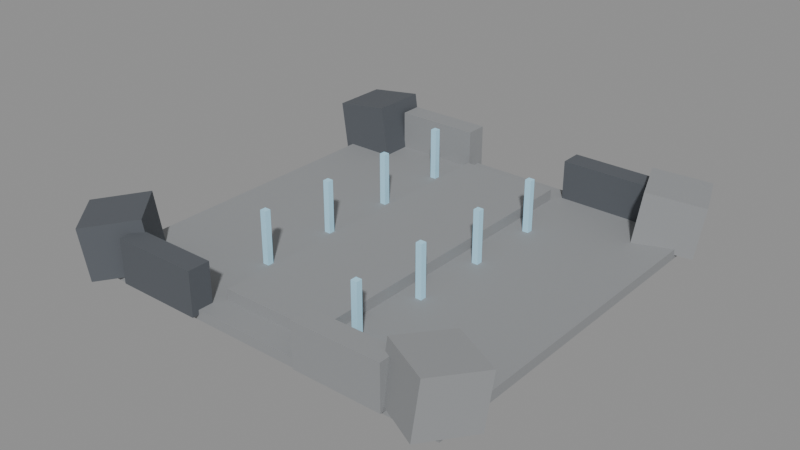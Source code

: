 # Source: DF-10.blend  (saved by Blender 5.0.118; exported with 4.5.12 LTS)
import bpy
from mathutils import Matrix  # noqa: F401  (used for matrix-valued properties, if any)

bpy.ops.wm.read_factory_settings(use_empty=True)
scene = bpy.context.scene
scene.name = 'Scene'

# ---- materials (node trees are filled in below, after node groups)
mat_magenheim_df_df_10_stone = bpy.data.materials.new('Magenheim_DF_DF-10_Stone')
mat_magenheim_df_df_10_stone.use_backface_culling = True
mat_magenheim_df_df_10_darkstone = bpy.data.materials.new('Magenheim_DF_DF-10_DarkStone')
mat_magenheim_df_df_10_darkstone.use_backface_culling = True
mat_magenheim_df_df_10_crystal = bpy.data.materials.new('Magenheim_DF_DF-10_Crystal')
mat_magenheim_df_df_10_crystal.use_backface_culling = True

# ---- material node trees
mat_magenheim_df_df_10_stone.use_nodes = True; mat_magenheim_df_df_10_stone.node_tree.nodes.clear()
_N = mat_magenheim_df_df_10_stone.node_tree.nodes; _L = mat_magenheim_df_df_10_stone.node_tree.links
n0 = _N.new('ShaderNodeBsdfPrincipled'); n0.name = 'Principled BSDF'; n0.location = (-200, 100)
n0.inputs[0].default_value = (0.29, 0.3, 0.31, 1.0)
n0.inputs[2].default_value = 0.7
n0.inputs[27].default_value = (0.0, 0.0, 0.0, 1.0)
n0.inputs[28].default_value = 1.0
n1 = _N.new('ShaderNodeOutputMaterial'); n1.name = 'Material Output'; n1.location = (200, 100)
_L.new(n0.outputs[0], n1.inputs[0])
n1.is_active_output = True
mat_magenheim_df_df_10_darkstone.use_nodes = True; mat_magenheim_df_df_10_darkstone.node_tree.nodes.clear()
_N = mat_magenheim_df_df_10_darkstone.node_tree.nodes; _L = mat_magenheim_df_df_10_darkstone.node_tree.links
n0 = _N.new('ShaderNodeBsdfPrincipled'); n0.name = 'Principled BSDF'; n0.location = (-200, 100)
n0.inputs[0].default_value = (0.095, 0.105, 0.12, 1.0)
n0.inputs[2].default_value = 0.7
n0.inputs[27].default_value = (0.0, 0.0, 0.0, 1.0)
n0.inputs[28].default_value = 1.0
n1 = _N.new('ShaderNodeOutputMaterial'); n1.name = 'Material Output'; n1.location = (200, 100)
_L.new(n0.outputs[0], n1.inputs[0])
n1.is_active_output = True
mat_magenheim_df_df_10_crystal.use_nodes = True; mat_magenheim_df_df_10_crystal.node_tree.nodes.clear()
_N = mat_magenheim_df_df_10_crystal.node_tree.nodes; _L = mat_magenheim_df_df_10_crystal.node_tree.links
n0 = _N.new('ShaderNodeBsdfPrincipled'); n0.name = 'Principled BSDF'; n0.location = (-200, 100)
n0.inputs[0].default_value = (0.34, 0.6, 0.75, 1.0)
n0.inputs[2].default_value = 0.7
n0.inputs[27].default_value = (0.0952, 0.168, 0.21, 1.0)
n0.inputs[28].default_value = 1.0
n1 = _N.new('ShaderNodeOutputMaterial'); n1.name = 'Material Output'; n1.location = (200, 100)
_L.new(n0.outputs[0], n1.inputs[0])
n1.is_active_output = True

# ---- meshes
me_districtfloor = bpy.data.meshes.new('DistrictFloor')
me_districtfloor.from_pydata([(-44.0, 44.0, -1.1), (44.0, 44.0, -1.1), (44.0, 44.0, 1.1), (-44.0, 44.0, 1.1), (-44.0, -44.0, -1.1), (44.0, -44.0, -1.1), (44.0, -44.0, 1.1), (-44.0, -44.0, 1.1)], [], [(0, 3, 2), (0, 2, 1), (4, 5, 6), (4, 6, 7), (0, 4, 7), (0, 7, 3), (1, 2, 6), (1, 6, 5), (0, 1, 5), (0, 5, 4), (3, 7, 6), (3, 6, 2)])
_uv = me_districtfloor.uv_layers.new(name='UVMap')
_uv.uv.foreach_set('vector', [0.5156, 0.4968, 0.5032, 0.4968, 0.5032, 0.003248, 0.5156, 0.4968, 0.5032, 0.003248, 0.5156, 0.003248, 0.5156, 0.5032, 0.5156, 0.9968, 0.5032, 0.9968, 0.5156, 0.5032, 0.5032, 0.9968, 0.5032, 0.5032, 0.5344, 0.003248, 0.5344, 0.4968, 0.5221, 0.4968, 0.5344, 0.003248, 0.5221, 0.4968, 0.5221, 0.003248, 0.5344, 0.9968, 0.5221, 0.9968, 0.5221, 0.5032, 0.5344, 0.9968, 0.5221, 0.5032, 0.5344, 0.5032, 0.4968, 0.003248, 0.4968, 0.4968, 0.003248, 0.4968, 0.4968, 0.003248, 0.003248, 0.4968, 0.003248, 0.003248, 0.4968, 0.9968, 0.003248, 0.9968, 0.003248, 0.5032, 0.4968, 0.9968, 0.003248, 0.5032, 0.4968, 0.5032])
me_districtfloor.materials.append(mat_magenheim_df_df_10_stone)
me_districtfloor.update()
me_boundarymass0 = bpy.data.meshes.new('BoundaryMass0')
me_boundarymass0.from_pydata([(-5.602, 6.5, -6.846), (7.272, 6.5, -5.037), (5.602, 6.5, 6.846), (-7.272, 6.5, 5.037), (-5.602, -6.5, -6.846), (7.272, -6.5, -5.037), (5.602, -6.5, 6.846), (-7.272, -6.5, 5.037)], [], [(0, 3, 2), (0, 2, 1), (4, 5, 6), (4, 6, 7), (0, 4, 7), (0, 7, 3), (1, 2, 6), (1, 6, 5), (0, 1, 5), (0, 5, 4), (3, 7, 6), (3, 6, 2)])
_uv = me_boundarymass0.uv_layers.new(name='UVMap')
_uv.uv.foreach_set('vector', [0.3114, 0.6788, 0.004852, 0.6788, 0.004852, 0.3467, 0.3114, 0.6788, 0.004852, 0.3467, 0.3114, 0.3467, 0.3212, 0.6788, 0.3212, 0.3467, 0.6277, 0.3467, 0.3212, 0.6788, 0.6277, 0.3467, 0.6277, 0.6788, 0.9951, 0.004852, 0.9951, 0.337, 0.6886, 0.337, 0.9951, 0.004852, 0.6886, 0.337, 0.6886, 0.004852, 0.9951, 0.6788, 0.6886, 0.6788, 0.6886, 0.3467, 0.9951, 0.6788, 0.6886, 0.3467, 0.9951, 0.3467, 0.004852, 0.337, 0.004852, 0.004852, 0.337, 0.004852, 0.004852, 0.337, 0.337, 0.004852, 0.337, 0.337, 0.6788, 0.337, 0.3467, 0.337, 0.3467, 0.004852, 0.6788, 0.337, 0.3467, 0.004852, 0.6788, 0.004852])
me_boundarymass0.materials.append(mat_magenheim_df_df_10_darkstone)
me_boundarymass0.update()
me_boundarymass1 = bpy.data.meshes.new('BoundaryMass1')
me_boundarymass1.from_pydata([(-9.118, 3.462, -5.037), (2.9, 8.076, -6.846), (4.459, 8.674, 5.037), (-7.559, 4.061, 6.846), (-4.459, -8.674, -5.037), (7.559, -4.061, -6.846), (9.118, -3.462, 5.037), (-2.9, -8.076, 6.846)], [], [(0, 3, 2), (0, 2, 1), (4, 5, 6), (4, 6, 7), (0, 4, 7), (0, 7, 3), (1, 2, 6), (1, 6, 5), (0, 1, 5), (0, 5, 4), (3, 7, 6), (3, 6, 2)])
_uv = me_boundarymass1.uv_layers.new(name='UVMap')
_uv.uv.foreach_set('vector', [0.004852, 0.3467, 0.3114, 0.3467, 0.3114, 0.6788, 0.004852, 0.3467, 0.3114, 0.6788, 0.004852, 0.6788, 0.9951, 0.004852, 0.9951, 0.337, 0.6886, 0.337, 0.9951, 0.004852, 0.6886, 0.337, 0.6886, 0.004852, 0.3212, 0.6788, 0.3212, 0.3467, 0.6277, 0.3467, 0.3212, 0.6788, 0.6277, 0.3467, 0.6277, 0.6788, 0.944, 0.6788, 0.6375, 0.6788, 0.6375, 0.3467, 0.944, 0.6788, 0.6375, 0.3467, 0.944, 0.3467, 0.004852, 0.004852, 0.337, 0.004852, 0.337, 0.337, 0.004852, 0.004852, 0.337, 0.337, 0.004852, 0.337, 0.3467, 0.004852, 0.6788, 0.004852, 0.6788, 0.337, 0.3467, 0.004852, 0.6788, 0.337, 0.3467, 0.337])
me_boundarymass1.materials.append(mat_magenheim_df_df_10_stone)
me_boundarymass1.update()
me_boundarymass2 = bpy.data.meshes.new('BoundaryMass2')
me_boundarymass2.from_pydata([(-8.512, 1.082, -6.846), (1.055, 9.696, -5.037), (-0.1865, 8.579, 6.846), (-9.753, -0.03533, 5.037), (0.1865, -8.579, -6.846), (9.753, 0.03533, -5.037), (8.512, -1.082, 6.846), (-1.055, -9.696, 5.037)], [], [(0, 3, 2), (0, 2, 1), (4, 5, 6), (4, 6, 7), (0, 4, 7), (0, 7, 3), (1, 2, 6), (1, 6, 5), (0, 1, 5), (0, 5, 4), (3, 7, 6), (3, 6, 2)])
_uv = me_boundarymass2.uv_layers.new(name='UVMap')
_uv.uv.foreach_set('vector', [0.6277, 0.6788, 0.3212, 0.6788, 0.3212, 0.3467, 0.6277, 0.6788, 0.3212, 0.3467, 0.6277, 0.3467, 0.6886, 0.337, 0.6886, 0.004852, 0.9951, 0.004852, 0.6886, 0.337, 0.9951, 0.004852, 0.9951, 0.337, 0.3114, 0.3467, 0.3114, 0.6788, 0.004852, 0.6788, 0.3114, 0.3467, 0.004852, 0.6788, 0.004852, 0.3467, 0.9951, 0.6788, 0.6886, 0.6788, 0.6886, 0.3467, 0.9951, 0.6788, 0.6886, 0.3467, 0.9951, 0.3467, 0.004852, 0.337, 0.004852, 0.004852, 0.337, 0.004852, 0.004852, 0.337, 0.337, 0.004852, 0.337, 0.337, 0.3467, 0.337, 0.3467, 0.004852, 0.6788, 0.004852, 0.3467, 0.337, 0.6788, 0.004852, 0.6788, 0.337])
me_boundarymass2.materials.append(mat_magenheim_df_df_10_darkstone)
me_boundarymass2.update()
me_boundarymass3 = bpy.data.meshes.new('BoundaryMass3')
me_boundarymass3.from_pydata([(-9.093, -3.528, -5.037), (-3.248, 7.942, -6.846), (-2.49, 9.43, 5.037), (-8.335, -2.04, 6.846), (2.49, -9.43, -5.037), (8.335, 2.04, -6.846), (9.093, 3.528, 5.037), (3.248, -7.942, 6.846)], [], [(0, 3, 2), (0, 2, 1), (4, 5, 6), (4, 6, 7), (0, 4, 7), (0, 7, 3), (1, 2, 6), (1, 6, 5), (0, 1, 5), (0, 5, 4), (3, 7, 6), (3, 6, 2)])
_uv = me_boundarymass3.uv_layers.new(name='UVMap')
_uv.uv.foreach_set('vector', [0.3212, 0.3467, 0.6277, 0.3467, 0.6277, 0.6788, 0.3212, 0.3467, 0.6277, 0.6788, 0.3212, 0.6788, 0.3114, 0.3467, 0.3114, 0.6788, 0.004852, 0.6788, 0.3114, 0.3467, 0.004852, 0.6788, 0.004852, 0.3467, 0.6886, 0.337, 0.6886, 0.004852, 0.9951, 0.004852, 0.6886, 0.337, 0.9951, 0.004852, 0.9951, 0.337, 0.9951, 0.6788, 0.6886, 0.6788, 0.6886, 0.3467, 0.9951, 0.6788, 0.6886, 0.3467, 0.9951, 0.3467, 0.3467, 0.004852, 0.6788, 0.004852, 0.6788, 0.337, 0.3467, 0.004852, 0.6788, 0.337, 0.3467, 0.337, 0.004852, 0.337, 0.004852, 0.004852, 0.337, 0.004852, 0.004852, 0.337, 0.337, 0.004852, 0.337, 0.337])
me_boundarymass3.materials.append(mat_magenheim_df_df_10_stone)
me_boundarymass3.update()
me_boundarynorthwest = bpy.data.meshes.new('BoundaryNorthWest')
me_boundarynorthwest.from_pydata([(-10.0, 2.5, -5.0), (10.0, 2.5, -5.0), (10.0, 2.5, 5.0), (-10.0, 2.5, 5.0), (-10.0, -2.5, -5.0), (10.0, -2.5, -5.0), (10.0, -2.5, 5.0), (-10.0, -2.5, 5.0)], [], [(0, 3, 2), (0, 2, 1), (4, 5, 6), (4, 6, 7), (0, 4, 7), (0, 7, 3), (1, 2, 6), (1, 6, 5), (0, 1, 5), (0, 5, 4), (3, 7, 6), (3, 6, 2)])
_uv = me_boundarynorthwest.uv_layers.new(name='UVMap')
_uv.uv.foreach_set('vector', [0.325, 0.645, 0.004994, 0.645, 0.004994, 0.004994, 0.325, 0.645, 0.004994, 0.004994, 0.325, 0.004994, 0.655, 0.004994, 0.655, 0.645, 0.335, 0.645, 0.655, 0.004994, 0.335, 0.645, 0.335, 0.004994, 0.165, 0.975, 0.004994, 0.975, 0.004994, 0.655, 0.165, 0.975, 0.004994, 0.655, 0.165, 0.655, 0.175, 0.975, 0.175, 0.655, 0.335, 0.655, 0.175, 0.975, 0.335, 0.655, 0.335, 0.975, 0.825, 0.004994, 0.825, 0.645, 0.665, 0.645, 0.825, 0.004994, 0.665, 0.645, 0.665, 0.004994, 0.995, 0.645, 0.835, 0.645, 0.835, 0.004994, 0.995, 0.645, 0.835, 0.004994, 0.995, 0.004994])
me_boundarynorthwest.materials.append(mat_magenheim_df_df_10_darkstone)
me_boundarynorthwest.update()
me_boundarynortheast = bpy.data.meshes.new('BoundaryNorthEast')
me_boundarynortheast.from_pydata([(-10.0, 2.5, -5.0), (10.0, 2.5, -5.0), (10.0, 2.5, 5.0), (-10.0, 2.5, 5.0), (-10.0, -2.5, -5.0), (10.0, -2.5, -5.0), (10.0, -2.5, 5.0), (-10.0, -2.5, 5.0)], [], [(0, 3, 2), (0, 2, 1), (4, 5, 6), (4, 6, 7), (0, 4, 7), (0, 7, 3), (1, 2, 6), (1, 6, 5), (0, 1, 5), (0, 5, 4), (3, 7, 6), (3, 6, 2)])
_uv = me_boundarynortheast.uv_layers.new(name='UVMap')
_uv.uv.foreach_set('vector', [0.325, 0.645, 0.004994, 0.645, 0.004994, 0.004994, 0.325, 0.645, 0.004994, 0.004994, 0.325, 0.004994, 0.655, 0.004994, 0.655, 0.645, 0.335, 0.645, 0.655, 0.004994, 0.335, 0.645, 0.335, 0.004994, 0.165, 0.975, 0.004994, 0.975, 0.004994, 0.655, 0.165, 0.975, 0.004994, 0.655, 0.165, 0.655, 0.175, 0.975, 0.175, 0.655, 0.335, 0.655, 0.175, 0.975, 0.335, 0.655, 0.335, 0.975, 0.825, 0.004994, 0.825, 0.645, 0.665, 0.645, 0.825, 0.004994, 0.665, 0.645, 0.665, 0.004994, 0.995, 0.645, 0.835, 0.645, 0.835, 0.004994, 0.995, 0.645, 0.835, 0.004994, 0.995, 0.004994])
me_boundarynortheast.materials.append(mat_magenheim_df_df_10_stone)
me_boundarynortheast.update()
me_boundarysouthwest = bpy.data.meshes.new('BoundarySouthWest')
me_boundarysouthwest.from_pydata([(-10.0, 2.5, -5.0), (10.0, 2.5, -5.0), (10.0, 2.5, 5.0), (-10.0, 2.5, 5.0), (-10.0, -2.5, -5.0), (10.0, -2.5, -5.0), (10.0, -2.5, 5.0), (-10.0, -2.5, 5.0)], [], [(0, 3, 2), (0, 2, 1), (4, 5, 6), (4, 6, 7), (0, 4, 7), (0, 7, 3), (1, 2, 6), (1, 6, 5), (0, 1, 5), (0, 5, 4), (3, 7, 6), (3, 6, 2)])
_uv = me_boundarysouthwest.uv_layers.new(name='UVMap')
_uv.uv.foreach_set('vector', [0.325, 0.645, 0.004994, 0.645, 0.004994, 0.004994, 0.325, 0.645, 0.004994, 0.004994, 0.325, 0.004994, 0.655, 0.004994, 0.655, 0.645, 0.335, 0.645, 0.655, 0.004994, 0.335, 0.645, 0.335, 0.004994, 0.165, 0.975, 0.004994, 0.975, 0.004994, 0.655, 0.165, 0.975, 0.004994, 0.655, 0.165, 0.655, 0.175, 0.975, 0.175, 0.655, 0.335, 0.655, 0.175, 0.975, 0.335, 0.655, 0.335, 0.975, 0.825, 0.004994, 0.825, 0.645, 0.665, 0.645, 0.825, 0.004994, 0.665, 0.645, 0.665, 0.004994, 0.995, 0.645, 0.835, 0.645, 0.835, 0.004994, 0.995, 0.645, 0.835, 0.004994, 0.995, 0.004994])
me_boundarysouthwest.materials.append(mat_magenheim_df_df_10_stone)
me_boundarysouthwest.update()
me_boundarysoutheast = bpy.data.meshes.new('BoundarySouthEast')
me_boundarysoutheast.from_pydata([(-10.0, 2.5, -5.0), (10.0, 2.5, -5.0), (10.0, 2.5, 5.0), (-10.0, 2.5, 5.0), (-10.0, -2.5, -5.0), (10.0, -2.5, -5.0), (10.0, -2.5, 5.0), (-10.0, -2.5, 5.0)], [], [(0, 3, 2), (0, 2, 1), (4, 5, 6), (4, 6, 7), (0, 4, 7), (0, 7, 3), (1, 2, 6), (1, 6, 5), (0, 1, 5), (0, 5, 4), (3, 7, 6), (3, 6, 2)])
_uv = me_boundarysoutheast.uv_layers.new(name='UVMap')
_uv.uv.foreach_set('vector', [0.325, 0.645, 0.004994, 0.645, 0.004994, 0.004994, 0.325, 0.645, 0.004994, 0.004994, 0.325, 0.004994, 0.655, 0.004994, 0.655, 0.645, 0.335, 0.645, 0.655, 0.004994, 0.335, 0.645, 0.335, 0.004994, 0.165, 0.975, 0.004994, 0.975, 0.004994, 0.655, 0.165, 0.975, 0.004994, 0.655, 0.165, 0.655, 0.175, 0.975, 0.175, 0.655, 0.335, 0.655, 0.175, 0.975, 0.335, 0.655, 0.335, 0.975, 0.825, 0.004994, 0.825, 0.645, 0.665, 0.645, 0.825, 0.004994, 0.665, 0.645, 0.665, 0.004994, 0.995, 0.645, 0.835, 0.645, 0.835, 0.004994, 0.995, 0.645, 0.835, 0.004994, 0.995, 0.004994])
me_boundarysoutheast.materials.append(mat_magenheim_df_df_10_darkstone)
me_boundarysoutheast.update()
me_galleryspine = bpy.data.meshes.new('GallerySpine')
me_galleryspine.from_pydata([(-11.5, 38.0, -1.5), (11.5, 38.0, -1.5), (11.5, 38.0, 1.5), (-11.5, 38.0, 1.5), (-11.5, -38.0, -1.5), (11.5, -38.0, -1.5), (11.5, -38.0, 1.5), (-11.5, -38.0, 1.5)], [], [(0, 3, 2), (0, 2, 1), (4, 5, 6), (4, 6, 7), (0, 4, 7), (0, 7, 3), (1, 2, 6), (1, 6, 5), (0, 1, 5), (0, 5, 4), (3, 7, 6), (3, 6, 2)])
_uv = me_galleryspine.uv_layers.new(name='UVMap')
_uv.uv.foreach_set('vector', [0.7558, 0.3043, 0.7167, 0.3043, 0.7167, 0.004254, 0.7558, 0.3043, 0.7167, 0.004254, 0.7558, 0.004254, 0.7558, 0.3128, 0.7558, 0.6129, 0.7167, 0.6129, 0.7558, 0.3128, 0.7167, 0.6129, 0.7167, 0.3128, 0.6605, 0.004254, 0.6605, 0.9957, 0.6214, 0.9957, 0.6605, 0.004254, 0.6214, 0.9957, 0.6214, 0.004254, 0.7082, 0.9957, 0.669, 0.9957, 0.669, 0.004254, 0.7082, 0.9957, 0.669, 0.004254, 0.7082, 0.004254, 0.3043, 0.9957, 0.004254, 0.9957, 0.004254, 0.004254, 0.3043, 0.9957, 0.004254, 0.004254, 0.3043, 0.004254, 0.3128, 0.9957, 0.3128, 0.004254, 0.6129, 0.004254, 0.3128, 0.9957, 0.6129, 0.004254, 0.6129, 0.9957])
me_galleryspine.materials.append(mat_magenheim_df_df_10_stone)
me_galleryspine.update()
me_galleryrod0 = bpy.data.meshes.new('GalleryRod0')
me_galleryrod0.from_pydata([(-0.7, 0.7, -6.0), (0.7, 0.7, -6.0), (0.7, 0.7, 6.0), (-0.7, 0.7, 6.0), (-0.7, -0.7, -6.0), (0.7, -0.7, -6.0), (0.7, -0.7, 6.0), (-0.7, -0.7, 6.0)], [], [(0, 3, 2), (0, 2, 1), (4, 5, 6), (4, 6, 7), (0, 4, 7), (0, 7, 3), (1, 2, 6), (1, 6, 5), (0, 1, 5), (0, 5, 4), (3, 7, 6), (3, 6, 2)])
_uv = me_galleryrod0.uv_layers.new(name='UVMap')
_uv.uv.foreach_set('vector', [0.2513, 0.996, 0.2513, 0.003967, 0.3671, 0.003967, 0.2513, 0.996, 0.3671, 0.003967, 0.3671, 0.996, 0.4907, 0.996, 0.375, 0.996, 0.375, 0.003967, 0.4907, 0.996, 0.375, 0.003967, 0.4907, 0.003967, 0.1197, 0.996, 0.003967, 0.996, 0.003967, 0.003967, 0.1197, 0.996, 0.003967, 0.003967, 0.1197, 0.003967, 0.1276, 0.996, 0.1276, 0.003967, 0.2434, 0.003967, 0.1276, 0.996, 0.2434, 0.003967, 0.2434, 0.996, 0.6144, 0.1197, 0.4987, 0.1197, 0.4987, 0.003967, 0.6144, 0.1197, 0.4987, 0.003967, 0.6144, 0.003967, 0.6144, 0.2434, 0.4987, 0.2434, 0.4987, 0.1276, 0.6144, 0.2434, 0.4987, 0.1276, 0.6144, 0.1276])
me_galleryrod0.materials.append(mat_magenheim_df_df_10_crystal)
me_galleryrod0.update()
me_galleryrod1 = bpy.data.meshes.new('GalleryRod1')
me_galleryrod1.from_pydata([(-0.7, 0.7, -6.0), (0.7, 0.7, -6.0), (0.7, 0.7, 6.0), (-0.7, 0.7, 6.0), (-0.7, -0.7, -6.0), (0.7, -0.7, -6.0), (0.7, -0.7, 6.0), (-0.7, -0.7, 6.0)], [], [(0, 3, 2), (0, 2, 1), (4, 5, 6), (4, 6, 7), (0, 4, 7), (0, 7, 3), (1, 2, 6), (1, 6, 5), (0, 1, 5), (0, 5, 4), (3, 7, 6), (3, 6, 2)])
_uv = me_galleryrod1.uv_layers.new(name='UVMap')
_uv.uv.foreach_set('vector', [0.2513, 0.996, 0.2513, 0.003967, 0.3671, 0.003967, 0.2513, 0.996, 0.3671, 0.003967, 0.3671, 0.996, 0.4907, 0.996, 0.375, 0.996, 0.375, 0.003967, 0.4907, 0.996, 0.375, 0.003967, 0.4907, 0.003967, 0.1197, 0.996, 0.003967, 0.996, 0.003967, 0.003967, 0.1197, 0.996, 0.003967, 0.003967, 0.1197, 0.003967, 0.1276, 0.996, 0.1276, 0.003967, 0.2434, 0.003967, 0.1276, 0.996, 0.2434, 0.003967, 0.2434, 0.996, 0.6144, 0.003967, 0.6144, 0.1197, 0.4987, 0.1197, 0.6144, 0.003967, 0.4987, 0.1197, 0.4987, 0.003967, 0.6144, 0.2434, 0.4987, 0.2434, 0.4987, 0.1276, 0.6144, 0.2434, 0.4987, 0.1276, 0.6144, 0.1276])
me_galleryrod1.materials.append(mat_magenheim_df_df_10_crystal)
me_galleryrod1.update()
me_galleryrod2 = bpy.data.meshes.new('GalleryRod2')
me_galleryrod2.from_pydata([(-0.7, 0.7, -6.0), (0.7, 0.7, -6.0), (0.7, 0.7, 6.0), (-0.7, 0.7, 6.0), (-0.7, -0.7, -6.0), (0.7, -0.7, -6.0), (0.7, -0.7, 6.0), (-0.7, -0.7, 6.0)], [], [(0, 3, 2), (0, 2, 1), (4, 5, 6), (4, 6, 7), (0, 4, 7), (0, 7, 3), (1, 2, 6), (1, 6, 5), (0, 1, 5), (0, 5, 4), (3, 7, 6), (3, 6, 2)])
_uv = me_galleryrod2.uv_layers.new(name='UVMap')
_uv.uv.foreach_set('vector', [0.003967, 0.996, 0.003967, 0.003967, 0.1197, 0.003967, 0.003967, 0.996, 0.1197, 0.003967, 0.1197, 0.996, 0.2434, 0.996, 0.1276, 0.996, 0.1276, 0.003967, 0.2434, 0.996, 0.1276, 0.003967, 0.2434, 0.003967, 0.3671, 0.996, 0.2513, 0.996, 0.2513, 0.003967, 0.3671, 0.996, 0.2513, 0.003967, 0.3671, 0.003967, 0.375, 0.996, 0.375, 0.003967, 0.4907, 0.003967, 0.375, 0.996, 0.4907, 0.003967, 0.4907, 0.996, 0.6144, 0.003967, 0.6144, 0.1197, 0.4987, 0.1197, 0.6144, 0.003967, 0.4987, 0.1197, 0.4987, 0.003967, 0.6144, 0.2434, 0.4987, 0.2434, 0.4987, 0.1276, 0.6144, 0.2434, 0.4987, 0.1276, 0.6144, 0.1276])
me_galleryrod2.materials.append(mat_magenheim_df_df_10_crystal)
me_galleryrod2.update()
me_galleryrod3 = bpy.data.meshes.new('GalleryRod3')
me_galleryrod3.from_pydata([(-0.7, 0.7, -6.0), (0.7, 0.7, -6.0), (0.7, 0.7, 6.0), (-0.7, 0.7, 6.0), (-0.7, -0.7, -6.0), (0.7, -0.7, -6.0), (0.7, -0.7, 6.0), (-0.7, -0.7, 6.0)], [], [(0, 3, 2), (0, 2, 1), (4, 5, 6), (4, 6, 7), (0, 4, 7), (0, 7, 3), (1, 2, 6), (1, 6, 5), (0, 1, 5), (0, 5, 4), (3, 7, 6), (3, 6, 2)])
_uv = me_galleryrod3.uv_layers.new(name='UVMap')
_uv.uv.foreach_set('vector', [0.003967, 0.996, 0.003967, 0.003967, 0.1197, 0.003967, 0.003967, 0.996, 0.1197, 0.003967, 0.1197, 0.996, 0.2434, 0.996, 0.1276, 0.996, 0.1276, 0.003967, 0.2434, 0.996, 0.1276, 0.003967, 0.2434, 0.003967, 0.3671, 0.996, 0.2513, 0.996, 0.2513, 0.003967, 0.3671, 0.996, 0.2513, 0.003967, 0.3671, 0.003967, 0.375, 0.996, 0.375, 0.003967, 0.4907, 0.003967, 0.375, 0.996, 0.4907, 0.003967, 0.4907, 0.996, 0.6144, 0.003967, 0.6144, 0.1197, 0.4987, 0.1197, 0.6144, 0.003967, 0.4987, 0.1197, 0.4987, 0.003967, 0.6144, 0.2434, 0.4987, 0.2434, 0.4987, 0.1276, 0.6144, 0.2434, 0.4987, 0.1276, 0.6144, 0.1276])
me_galleryrod3.materials.append(mat_magenheim_df_df_10_crystal)
me_galleryrod3.update()
me_galleryrod4 = bpy.data.meshes.new('GalleryRod4')
me_galleryrod4.from_pydata([(-0.7, 0.7, -6.0), (0.7, 0.7, -6.0), (0.7, 0.7, 6.0), (-0.7, 0.7, 6.0), (-0.7, -0.7, -6.0), (0.7, -0.7, -6.0), (0.7, -0.7, 6.0), (-0.7, -0.7, 6.0)], [], [(0, 3, 2), (0, 2, 1), (4, 5, 6), (4, 6, 7), (0, 4, 7), (0, 7, 3), (1, 2, 6), (1, 6, 5), (0, 1, 5), (0, 5, 4), (3, 7, 6), (3, 6, 2)])
_uv = me_galleryrod4.uv_layers.new(name='UVMap')
_uv.uv.foreach_set('vector', [0.003967, 0.996, 0.003967, 0.003967, 0.1197, 0.003967, 0.003967, 0.996, 0.1197, 0.003967, 0.1197, 0.996, 0.2434, 0.996, 0.1276, 0.996, 0.1276, 0.003967, 0.2434, 0.996, 0.1276, 0.003967, 0.2434, 0.003967, 0.3671, 0.996, 0.2513, 0.996, 0.2513, 0.003967, 0.3671, 0.996, 0.2513, 0.003967, 0.3671, 0.003967, 0.375, 0.996, 0.375, 0.003967, 0.4907, 0.003967, 0.375, 0.996, 0.4907, 0.003967, 0.4907, 0.996, 0.6144, 0.003967, 0.6144, 0.1197, 0.4987, 0.1197, 0.6144, 0.003967, 0.4987, 0.1197, 0.4987, 0.003967, 0.6144, 0.2434, 0.4987, 0.2434, 0.4987, 0.1276, 0.6144, 0.2434, 0.4987, 0.1276, 0.6144, 0.1276])
me_galleryrod4.materials.append(mat_magenheim_df_df_10_crystal)
me_galleryrod4.update()
me_galleryrod5 = bpy.data.meshes.new('GalleryRod5')
me_galleryrod5.from_pydata([(-0.7, 0.7, -6.0), (0.7, 0.7, -6.0), (0.7, 0.7, 6.0), (-0.7, 0.7, 6.0), (-0.7, -0.7, -6.0), (0.7, -0.7, -6.0), (0.7, -0.7, 6.0), (-0.7, -0.7, 6.0)], [], [(0, 3, 2), (0, 2, 1), (4, 5, 6), (4, 6, 7), (0, 4, 7), (0, 7, 3), (1, 2, 6), (1, 6, 5), (0, 1, 5), (0, 5, 4), (3, 7, 6), (3, 6, 2)])
_uv = me_galleryrod5.uv_layers.new(name='UVMap')
_uv.uv.foreach_set('vector', [0.003967, 0.996, 0.003967, 0.003967, 0.1197, 0.003967, 0.003967, 0.996, 0.1197, 0.003967, 0.1197, 0.996, 0.2434, 0.996, 0.1276, 0.996, 0.1276, 0.003967, 0.2434, 0.996, 0.1276, 0.003967, 0.2434, 0.003967, 0.3671, 0.996, 0.2513, 0.996, 0.2513, 0.003967, 0.3671, 0.996, 0.2513, 0.003967, 0.3671, 0.003967, 0.375, 0.996, 0.375, 0.003967, 0.4907, 0.003967, 0.375, 0.996, 0.4907, 0.003967, 0.4907, 0.996, 0.6144, 0.1276, 0.6144, 0.2434, 0.4987, 0.2434, 0.6144, 0.1276, 0.4987, 0.2434, 0.4987, 0.1276, 0.6144, 0.1197, 0.4987, 0.1197, 0.4987, 0.003967, 0.6144, 0.1197, 0.4987, 0.003967, 0.6144, 0.003967])
me_galleryrod5.materials.append(mat_magenheim_df_df_10_crystal)
me_galleryrod5.update()
me_galleryrod6 = bpy.data.meshes.new('GalleryRod6')
me_galleryrod6.from_pydata([(-0.7, 0.7, -6.0), (0.7, 0.7, -6.0), (0.7, 0.7, 6.0), (-0.7, 0.7, 6.0), (-0.7, -0.7, -6.0), (0.7, -0.7, -6.0), (0.7, -0.7, 6.0), (-0.7, -0.7, 6.0)], [], [(0, 3, 2), (0, 2, 1), (4, 5, 6), (4, 6, 7), (0, 4, 7), (0, 7, 3), (1, 2, 6), (1, 6, 5), (0, 1, 5), (0, 5, 4), (3, 7, 6), (3, 6, 2)])
_uv = me_galleryrod6.uv_layers.new(name='UVMap')
_uv.uv.foreach_set('vector', [0.2513, 0.996, 0.2513, 0.003967, 0.3671, 0.003967, 0.2513, 0.996, 0.3671, 0.003967, 0.3671, 0.996, 0.4907, 0.996, 0.375, 0.996, 0.375, 0.003967, 0.4907, 0.996, 0.375, 0.003967, 0.4907, 0.003967, 0.1197, 0.996, 0.003967, 0.996, 0.003967, 0.003967, 0.1197, 0.996, 0.003967, 0.003967, 0.1197, 0.003967, 0.1276, 0.996, 0.1276, 0.003967, 0.2434, 0.003967, 0.1276, 0.996, 0.2434, 0.003967, 0.2434, 0.996, 0.6144, 0.003967, 0.6144, 0.1197, 0.4987, 0.1197, 0.6144, 0.003967, 0.4987, 0.1197, 0.4987, 0.003967, 0.4987, 0.2434, 0.4987, 0.1276, 0.6144, 0.1276, 0.4987, 0.2434, 0.6144, 0.1276, 0.6144, 0.2434])
me_galleryrod6.materials.append(mat_magenheim_df_df_10_crystal)
me_galleryrod6.update()
me_galleryrod7 = bpy.data.meshes.new('GalleryRod7')
me_galleryrod7.from_pydata([(-0.7, 0.7, -6.0), (0.7, 0.7, -6.0), (0.7, 0.7, 6.0), (-0.7, 0.7, 6.0), (-0.7, -0.7, -6.0), (0.7, -0.7, -6.0), (0.7, -0.7, 6.0), (-0.7, -0.7, 6.0)], [], [(0, 3, 2), (0, 2, 1), (4, 5, 6), (4, 6, 7), (0, 4, 7), (0, 7, 3), (1, 2, 6), (1, 6, 5), (0, 1, 5), (0, 5, 4), (3, 7, 6), (3, 6, 2)])
_uv = me_galleryrod7.uv_layers.new(name='UVMap')
_uv.uv.foreach_set('vector', [0.2513, 0.996, 0.2513, 0.003967, 0.3671, 0.003967, 0.2513, 0.996, 0.3671, 0.003967, 0.3671, 0.996, 0.4907, 0.996, 0.375, 0.996, 0.375, 0.003967, 0.4907, 0.996, 0.375, 0.003967, 0.4907, 0.003967, 0.1197, 0.996, 0.003967, 0.996, 0.003967, 0.003967, 0.1197, 0.996, 0.003967, 0.003967, 0.1197, 0.003967, 0.1276, 0.996, 0.1276, 0.003967, 0.2434, 0.003967, 0.1276, 0.996, 0.2434, 0.003967, 0.2434, 0.996, 0.6144, 0.2434, 0.4987, 0.2434, 0.4987, 0.1276, 0.6144, 0.2434, 0.4987, 0.1276, 0.6144, 0.1276, 0.6144, 0.1197, 0.4987, 0.1197, 0.4987, 0.003967, 0.6144, 0.1197, 0.4987, 0.003967, 0.6144, 0.003967])
me_galleryrod7.materials.append(mat_magenheim_df_df_10_crystal)
me_galleryrod7.update()

# ---- objects
ob_districtfloor = bpy.data.objects.new('DistrictFloor', me_districtfloor)
ob_boundarymass0 = bpy.data.objects.new('BoundaryMass0', me_boundarymass0)
ob_boundarymass1 = bpy.data.objects.new('BoundaryMass1', me_boundarymass1)
ob_boundarymass2 = bpy.data.objects.new('BoundaryMass2', me_boundarymass2)
ob_boundarymass3 = bpy.data.objects.new('BoundaryMass3', me_boundarymass3)
ob_boundarynorthwest = bpy.data.objects.new('BoundaryNorthWest', me_boundarynorthwest)
ob_boundarynortheast = bpy.data.objects.new('BoundaryNorthEast', me_boundarynortheast)
ob_boundarysouthwest = bpy.data.objects.new('BoundarySouthWest', me_boundarysouthwest)
ob_boundarysoutheast = bpy.data.objects.new('BoundarySouthEast', me_boundarysoutheast)
ob_galleryspine = bpy.data.objects.new('GallerySpine', me_galleryspine)
ob_galleryrod0 = bpy.data.objects.new('GalleryRod0', me_galleryrod0)
ob_galleryrod1 = bpy.data.objects.new('GalleryRod1', me_galleryrod1)
ob_galleryrod2 = bpy.data.objects.new('GalleryRod2', me_galleryrod2)
ob_galleryrod3 = bpy.data.objects.new('GalleryRod3', me_galleryrod3)
ob_galleryrod4 = bpy.data.objects.new('GalleryRod4', me_galleryrod4)
ob_galleryrod5 = bpy.data.objects.new('GalleryRod5', me_galleryrod5)
ob_galleryrod6 = bpy.data.objects.new('GalleryRod6', me_galleryrod6)
ob_galleryrod7 = bpy.data.objects.new('GalleryRod7', me_galleryrod7)

# ---- transforms, parenting, visibility, modifiers, constraints
ob_districtfloor.location = (0.0, 0.0, -1.1)
ob_boundarymass0.location = (-40.0, 40.0, 5.0)
ob_boundarymass1.location = (40.0, 40.0, 5.0)
ob_boundarymass2.location = (-40.0, -40.0, 5.0)
ob_boundarymass3.location = (40.0, -40.0, 5.0)
ob_boundarynorthwest.location = (-23.0, -43.0, 4.0)
ob_boundarynortheast.location = (23.0, -43.0, 4.0)
ob_boundarysouthwest.location = (-23.0, 43.0, 4.0)
ob_boundarysoutheast.location = (23.0, 43.0, 4.0)
ob_galleryspine.location = (0.0, 0.0, 1.0)
ob_galleryrod0.location = (-16.0, 31.0, 6.0)
ob_galleryrod1.location = (16.0, 22.0, 6.0)
ob_galleryrod2.location = (-16.0, 13.0, 6.0)
ob_galleryrod3.location = (16.0, 4.0, 6.0)
ob_galleryrod4.location = (-16.0, -5.0, 6.0)
ob_galleryrod5.location = (16.0, -14.0, 6.0)
ob_galleryrod6.location = (-16.0, -23.0, 6.0)
ob_galleryrod7.location = (16.0, -32.0, 6.0)

# ---- collection membership
scene.collection.objects.link(ob_districtfloor)
scene.collection.objects.link(ob_boundarymass0)
scene.collection.objects.link(ob_boundarymass1)
scene.collection.objects.link(ob_boundarymass2)
scene.collection.objects.link(ob_boundarymass3)
scene.collection.objects.link(ob_boundarynorthwest)
scene.collection.objects.link(ob_boundarynortheast)
scene.collection.objects.link(ob_boundarysouthwest)
scene.collection.objects.link(ob_boundarysoutheast)
scene.collection.objects.link(ob_galleryspine)
scene.collection.objects.link(ob_galleryrod0)
scene.collection.objects.link(ob_galleryrod1)
scene.collection.objects.link(ob_galleryrod2)
scene.collection.objects.link(ob_galleryrod3)
scene.collection.objects.link(ob_galleryrod4)
scene.collection.objects.link(ob_galleryrod5)
scene.collection.objects.link(ob_galleryrod6)
scene.collection.objects.link(ob_galleryrod7)

# ---- scene / render settings (as saved in the file)
scene.frame_start = 1; scene.frame_end = 250; scene.frame_set(1)
scene.render.engine = 'BLENDER_EEVEE_NEXT'
scene.render.bake_bias = 0.0
scene.render.bake_samples = 0
scene.cycles.sampling_pattern = 'TABULATED_SOBOL'
scene.eevee.use_volume_custom_range = False
bpy.context.view_layer.update()

# ---- added for rendering (the .blend has no active camera and no usable light): camera, sun + grey world if the file has none
cam_auto = bpy.data.cameras.new('AutoCamera')
cam_auto.lens = 50.0
cam_auto.sensor_width = 36.0
cam_auto.clip_end = 2276.39
ob_auto_camera = bpy.data.objects.new('AutoCamera', cam_auto)
scene.collection.objects.link(ob_auto_camera)
ob_auto_camera.location = (129.392, -156.163, 108.668)
ob_auto_camera.rotation_euler = (1.09748, -7.21219e-08, 0.694738)
scene.camera = ob_auto_camera
light_auto_sun = bpy.data.lights.new('AutoSun', 'SUN')
light_auto_sun.energy = 3.0
light_auto_sun.angle = 0.0523599
ob_auto_sun = bpy.data.objects.new('AutoSun', light_auto_sun)
scene.collection.objects.link(ob_auto_sun)
ob_auto_sun.rotation_euler = (0.872665, 0.174533, 0.523599)
if scene.world is None:
    world_auto = bpy.data.worlds.new('AutoWorld')
    world_auto.color = (0.3, 0.3, 0.3)
    scene.world = world_auto
bpy.context.view_layer.update()
